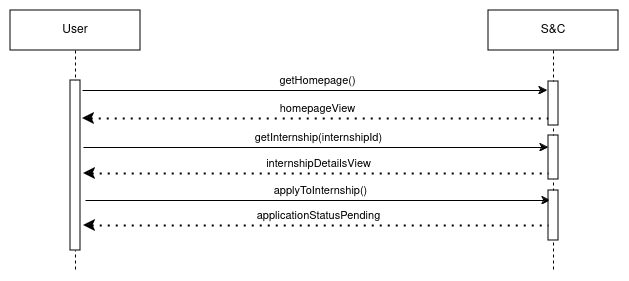

The diagram above was exported from draw.io. Its source (the exported page's mxGraphModel, read from the mxfile embedded in the PNG):
<mxGraphModel dx="1669" dy="451" grid="1" gridSize="10" guides="1" tooltips="1" connect="1" arrows="1" fold="1" page="1" pageScale="1" pageWidth="850" pageHeight="1100" math="0" shadow="0">
  <root>
    <mxCell id="0" />
    <mxCell id="1" parent="0" />
    <mxCell id="fqrA-KaP4pum2hSDkK1T-19" value="" style="endArrow=classic;html=1;rounded=0;" edge="1" parent="1">
      <mxGeometry width="50" height="50" relative="1" as="geometry">
        <mxPoint x="-25" y="120" as="sourcePoint" />
        <mxPoint x="440" y="120" as="targetPoint" />
      </mxGeometry>
    </mxCell>
    <mxCell id="fqrA-KaP4pum2hSDkK1T-20" value="getHomepage()" style="edgeLabel;html=1;align=center;verticalAlign=middle;resizable=0;points=[];" connectable="0" vertex="1" parent="fqrA-KaP4pum2hSDkK1T-19">
      <mxGeometry x="-0.1355" y="2" relative="1" as="geometry">
        <mxPoint x="34" y="-8" as="offset" />
      </mxGeometry>
    </mxCell>
    <mxCell id="fqrA-KaP4pum2hSDkK1T-21" value="" style="endArrow=none;dashed=1;html=1;dashPattern=1 3;strokeWidth=2;rounded=0;endFill=0;startArrow=classic;startFill=1;" edge="1" parent="1">
      <mxGeometry width="50" height="50" relative="1" as="geometry">
        <mxPoint x="-25" y="148" as="sourcePoint" />
        <mxPoint x="441" y="148" as="targetPoint" />
      </mxGeometry>
    </mxCell>
    <mxCell id="fqrA-KaP4pum2hSDkK1T-22" value="homepageView" style="edgeLabel;html=1;align=center;verticalAlign=middle;resizable=0;points=[];" connectable="0" vertex="1" parent="fqrA-KaP4pum2hSDkK1T-21">
      <mxGeometry x="0.0043" relative="1" as="geometry">
        <mxPoint y="-10" as="offset" />
      </mxGeometry>
    </mxCell>
    <mxCell id="fqrA-KaP4pum2hSDkK1T-23" value="" style="endArrow=classic;html=1;rounded=0;" edge="1" parent="1">
      <mxGeometry width="50" height="50" relative="1" as="geometry">
        <mxPoint x="-24" y="177" as="sourcePoint" />
        <mxPoint x="441" y="177" as="targetPoint" />
      </mxGeometry>
    </mxCell>
    <mxCell id="fqrA-KaP4pum2hSDkK1T-24" value="getInternship(internshipId)" style="edgeLabel;html=1;align=center;verticalAlign=middle;resizable=0;points=[];" connectable="0" vertex="1" parent="fqrA-KaP4pum2hSDkK1T-23">
      <mxGeometry x="-0.1355" y="2" relative="1" as="geometry">
        <mxPoint x="34" y="-8" as="offset" />
      </mxGeometry>
    </mxCell>
    <mxCell id="fqrA-KaP4pum2hSDkK1T-25" value="" style="endArrow=none;dashed=1;html=1;dashPattern=1 3;strokeWidth=2;rounded=0;endFill=0;startArrow=classic;startFill=1;" edge="1" parent="1">
      <mxGeometry width="50" height="50" relative="1" as="geometry">
        <mxPoint x="-24" y="203" as="sourcePoint" />
        <mxPoint x="442" y="203" as="targetPoint" />
      </mxGeometry>
    </mxCell>
    <mxCell id="fqrA-KaP4pum2hSDkK1T-26" value="internshipDetailsView" style="edgeLabel;html=1;align=center;verticalAlign=middle;resizable=0;points=[];" connectable="0" vertex="1" parent="fqrA-KaP4pum2hSDkK1T-25">
      <mxGeometry x="0.0043" relative="1" as="geometry">
        <mxPoint y="-10" as="offset" />
      </mxGeometry>
    </mxCell>
    <mxCell id="fqrA-KaP4pum2hSDkK1T-27" value="" style="endArrow=classic;html=1;rounded=0;" edge="1" parent="1">
      <mxGeometry width="50" height="50" relative="1" as="geometry">
        <mxPoint x="-22" y="230" as="sourcePoint" />
        <mxPoint x="443" y="230" as="targetPoint" />
      </mxGeometry>
    </mxCell>
    <mxCell id="fqrA-KaP4pum2hSDkK1T-28" value="applyToInternship()" style="edgeLabel;html=1;align=center;verticalAlign=middle;resizable=0;points=[];" connectable="0" vertex="1" parent="fqrA-KaP4pum2hSDkK1T-27">
      <mxGeometry x="-0.1355" y="2" relative="1" as="geometry">
        <mxPoint x="34" y="-8" as="offset" />
      </mxGeometry>
    </mxCell>
    <mxCell id="fqrA-KaP4pum2hSDkK1T-29" value="" style="endArrow=none;dashed=1;html=1;dashPattern=1 3;strokeWidth=2;rounded=0;endFill=0;startArrow=classic;startFill=1;" edge="1" parent="1">
      <mxGeometry width="50" height="50" relative="1" as="geometry">
        <mxPoint x="-24" y="255" as="sourcePoint" />
        <mxPoint x="442" y="255" as="targetPoint" />
      </mxGeometry>
    </mxCell>
    <mxCell id="fqrA-KaP4pum2hSDkK1T-30" value="applicationStatusPending" style="edgeLabel;html=1;align=center;verticalAlign=middle;resizable=0;points=[];" connectable="0" vertex="1" parent="fqrA-KaP4pum2hSDkK1T-29">
      <mxGeometry x="0.0043" relative="1" as="geometry">
        <mxPoint y="-10" as="offset" />
      </mxGeometry>
    </mxCell>
    <mxCell id="fqrA-KaP4pum2hSDkK1T-36" value="&lt;div&gt;S&amp;amp;C&lt;/div&gt;" style="shape=umlLifeline;perimeter=lifelinePerimeter;whiteSpace=wrap;html=1;container=1;dropTarget=0;collapsible=0;recursiveResize=0;outlineConnect=0;portConstraint=eastwest;newEdgeStyle={&quot;curved&quot;:0,&quot;rounded&quot;:0};" vertex="1" parent="1">
      <mxGeometry x="381" y="40" width="130" height="260" as="geometry" />
    </mxCell>
    <mxCell id="fqrA-KaP4pum2hSDkK1T-37" value="" style="html=1;points=[[0,0,0,0,5],[0,1,0,0,-5],[1,0,0,0,5],[1,1,0,0,-5]];perimeter=orthogonalPerimeter;outlineConnect=0;targetShapes=umlLifeline;portConstraint=eastwest;newEdgeStyle={&quot;curved&quot;:0,&quot;rounded&quot;:0};" vertex="1" parent="fqrA-KaP4pum2hSDkK1T-36">
      <mxGeometry x="60" y="71" width="10" height="44" as="geometry" />
    </mxCell>
    <mxCell id="fqrA-KaP4pum2hSDkK1T-38" value="" style="html=1;points=[[0,0,0,0,5],[0,1,0,0,-5],[1,0,0,0,5],[1,1,0,0,-5]];perimeter=orthogonalPerimeter;outlineConnect=0;targetShapes=umlLifeline;portConstraint=eastwest;newEdgeStyle={&quot;curved&quot;:0,&quot;rounded&quot;:0};" vertex="1" parent="fqrA-KaP4pum2hSDkK1T-36">
      <mxGeometry x="60" y="125" width="10" height="44" as="geometry" />
    </mxCell>
    <mxCell id="fqrA-KaP4pum2hSDkK1T-39" value="" style="html=1;points=[[0,0,0,0,5],[0,1,0,0,-5],[1,0,0,0,5],[1,1,0,0,-5]];perimeter=orthogonalPerimeter;outlineConnect=0;targetShapes=umlLifeline;portConstraint=eastwest;newEdgeStyle={&quot;curved&quot;:0,&quot;rounded&quot;:0};" vertex="1" parent="fqrA-KaP4pum2hSDkK1T-36">
      <mxGeometry x="60" y="180" width="10" height="50" as="geometry" />
    </mxCell>
    <mxCell id="fqrA-KaP4pum2hSDkK1T-40" value="User" style="shape=umlLifeline;perimeter=lifelinePerimeter;whiteSpace=wrap;html=1;container=1;dropTarget=0;collapsible=0;recursiveResize=0;outlineConnect=0;portConstraint=eastwest;newEdgeStyle={&quot;curved&quot;:0,&quot;rounded&quot;:0};" vertex="1" parent="1">
      <mxGeometry x="-97" y="40" width="130" height="260" as="geometry" />
    </mxCell>
    <mxCell id="fqrA-KaP4pum2hSDkK1T-41" value="" style="html=1;points=[[0,0,0,0,5],[0,1,0,0,-5],[1,0,0,0,5],[1,1,0,0,-5]];perimeter=orthogonalPerimeter;outlineConnect=0;targetShapes=umlLifeline;portConstraint=eastwest;newEdgeStyle={&quot;curved&quot;:0,&quot;rounded&quot;:0};" vertex="1" parent="fqrA-KaP4pum2hSDkK1T-40">
      <mxGeometry x="60" y="70" width="10" height="170" as="geometry" />
    </mxCell>
  </root>
</mxGraphModel>